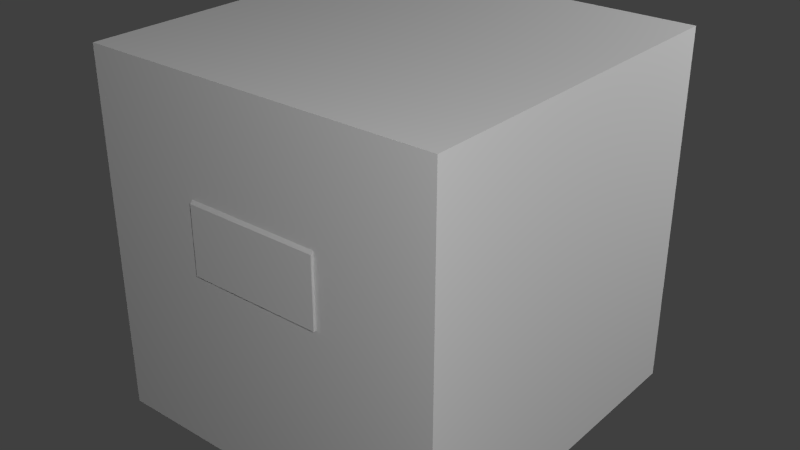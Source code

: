 # Source: PowerElectricPrimitives.blend  (saved by Blender 2.67.0; exported with 4.5.12 LTS)
import bpy
from mathutils import Matrix  # noqa: F401  (used for matrix-valued properties, if any)

bpy.ops.wm.read_factory_settings(use_empty=True)
scene = bpy.context.scene
scene.name = 'Scene'

# ---- collections
col_collection_1 = bpy.data.collections.new('Collection 1'); scene.collection.children.link(col_collection_1)

# ---- materials (node trees are filled in below, after node groups)
mat_material = bpy.data.materials.new('Material')
mat_material.alpha_threshold = 0.0
mat_material.use_transparent_shadow = False
mat_material.roughness = 0.5
mat_material.line_color = (0.0, 0.0, 0.0, 1.0)

# ---- material node trees

# ---- world
world_world = bpy.data.worlds.new('World'); scene.world = world_world
world_world.color = (0.05088, 0.05088, 0.05088)
world_world.use_sun_shadow = False
world_world.sun_shadow_jitter_overblur = 0.0
world_world.cycles.sampling_method = 'MANUAL'
world_world.cycles.sample_map_resolution = 256

# ---- lights
light_point_002 = bpy.data.lights.new('Point.002', 'POINT')
light_point_002.transmission_factor = 0.0
light_point_002.energy = 100.0
light_point_002.shadow_buffer_clip_start = 0.5
light_point_002.shadow_soft_size = 0.1
light_point_002.shadow_maximum_resolution = 0.006
light_point_002.use_absolute_resolution = True
light_point_002.cycles.use_multiple_importance_sampling = False
light_point_001 = bpy.data.lights.new('Point.001', 'POINT')
light_point_001.transmission_factor = 0.0
light_point_001.energy = 100.0
light_point_001.shadow_buffer_clip_start = 0.5
light_point_001.shadow_soft_size = 0.1
light_point_001.shadow_maximum_resolution = 0.006
light_point_001.use_absolute_resolution = True
light_point_001.cycles.use_multiple_importance_sampling = False
light_point = bpy.data.lights.new('Point', 'POINT')
light_point.transmission_factor = 0.0
light_point.energy = 100.0
light_point.shadow_buffer_clip_start = 0.5
light_point.shadow_soft_size = 0.1
light_point.shadow_maximum_resolution = 0.006
light_point.use_absolute_resolution = True
light_point.cycles.use_multiple_importance_sampling = False
light_lamp = bpy.data.lights.new('Lamp', 'POINT')
light_lamp.transmission_factor = 0.0
light_lamp.cutoff_distance = 30.0
light_lamp.energy = 100.0
light_lamp.shadow_buffer_clip_start = 1.001
light_lamp.shadow_soft_size = 0.1
light_lamp.shadow_maximum_resolution = 0.006
light_lamp.use_absolute_resolution = True
light_lamp.cycles.use_multiple_importance_sampling = False

# ---- meshes
me_resistorcore = bpy.data.meshes.new('ResistorCore')
me_resistorcore.from_pydata([(-0.3125, -0.1875, -0.25), (-0.3125, -0.1875, -0.4375), (-0.1875, 0.3125, -0.4375), (-0.3125, 0.3125, -0.4375), (-0.1875, 0.1875, -0.4375), (0.3125, 0.1875, -0.4375), (0.3125, -0.1875, -0.4375), (-0.3125, 0.1875, -0.4375), (0.3125, -0.3125, -0.4375), (0.1875, -0.3125, -0.4375), (0.1875, -0.1875, -0.4375), (0.3125, 0.1875, -0.25), (0.3125, -0.1875, -0.25), (-0.3125, 0.1875, -0.25), (-0.3125, -0.1349, -0.125), (0.3125, 0.125, -0.125), (0.3125, -0.1349, -0.125), (-0.3125, 0.125, -0.125), (-0.1875, 0.3125, -0.375), (-0.3125, 0.3125, -0.375), (-0.1875, 0.1875, -0.375), (-0.3125, 0.1875, -0.375), (0.3125, -0.1875, -0.375), (0.3125, -0.3125, -0.375), (0.1875, -0.3125, -0.375), (0.1875, -0.1875, -0.375)], [(1, 10), (4, 5)], [(1, 0, 13, 7), (6, 5, 11, 12), (5, 7, 13, 11), (12, 0, 1, 6), (0, 12, 16, 14), (0, 14, 17, 13), (12, 11, 15, 16), (11, 13, 17, 15), (15, 17, 14, 16), (3, 19, 18, 2), (3, 7, 21, 19), (4, 2, 18, 20), (8, 6, 22, 23), (9, 8, 23, 24), (10, 9, 24, 25), (20, 18, 19, 21), (22, 25, 24, 23)])
me_resistorcore.use_remesh_preserve_volume = False
me_resistorcore.use_remesh_preserve_attributes = False
me_resistorcore.use_mirror_vertex_groups = False
me_resistorcore.update()
me_resistorbaseextention = bpy.data.meshes.new('ResistorBaseExtention')
me_resistorbaseextention.from_pydata([(-0.3125, 0.1875, -0.5), (-0.3125, 0.3125, -0.5), (0.0, 0.3125, -0.5), (0.3125, 0.1875, -0.5), (0.3125, -0.1875, -0.5), (0.3125, -0.3125, -0.5), (0.0, -0.3125, -0.5), (-0.3125, -0.1875, -0.5), (-0.3125, 0.1875, -0.4375), (-0.3125, 0.3125, -0.4375), (0.0, 0.3125, -0.4375), (0.3125, 0.1875, -0.4375), (0.3125, -0.1875, -0.4375), (0.3125, -0.3125, -0.4375), (0.0, -0.3125, -0.4375), (-0.3125, -0.1875, -0.4375)], [], [(5, 6, 7, 4), (1, 2, 3, 0), (13, 12, 15, 14), (9, 8, 11, 10), (0, 3, 11, 8), (5, 4, 12, 13), (3, 2, 10, 11), (1, 0, 8, 9), (6, 5, 13, 14), (4, 7, 15, 12), (2, 1, 9, 10), (7, 6, 14, 15)])
me_resistorbaseextention.use_remesh_preserve_volume = False
me_resistorbaseextention.use_remesh_preserve_attributes = False
me_resistorbaseextention.use_mirror_vertex_groups = False
me_resistorbaseextention.update()
me_inductorcables = bpy.data.meshes.new('InductorCables')
me_inductorcables.from_pydata([(0.5, 0.375, -0.625), (0.5, 0.25, -0.625), (0.5, 0.375, -0.5), (0.5, 0.25, -0.5), (0.625, 0.375, -0.75), (0.625, 0.125, -0.75), (0.625, 0.375, -0.625), (0.625, 0.125, -0.625), (0.875, 0.375, -0.75), (0.875, 0.125, -0.75), (0.875, 0.375, -0.625), (0.875, 0.125, -0.625), (-0.5042, -0.125, -0.625), (-0.5042, 2.98e-08, -0.625), (-0.5042, -0.125, -0.5), (-0.5042, 2.98e-08, -0.5), (-0.6292, -0.125, -0.75), (-0.6292, 0.125, -0.75), (-0.6292, -0.125, -0.625), (-0.6292, 0.125, -0.625), (-0.8792, -0.125, -0.75), (-0.8792, 0.125, -0.75), (-0.8792, -0.125, -0.625), (-0.8792, 0.125, -0.625), (-0.1292, -0.125, -0.625), (-0.1292, 2.98e-08, -0.625), (-0.1292, -0.125, -0.5), (-0.1292, 2.98e-08, -0.5), (0.25, 0.25, -0.5), (0.25, 0.375, -0.5), (0.25, 0.25, -0.625), (0.25, 0.375, -0.625)], [], [(14, 18, 16, 12), (6, 10, 8, 4), (2, 6, 4, 0), (0, 4, 5, 1), (1, 5, 7, 3), (3, 7, 6, 2), (18, 22, 20, 16), (5, 9, 11, 7), (7, 11, 10, 6), (4, 8, 9, 5), (12, 16, 17, 13), (13, 17, 19, 15), (15, 19, 18, 14), (17, 21, 23, 19), (19, 23, 22, 18), (16, 20, 21, 17), (12, 24, 26, 14), (15, 27, 25, 13), (14, 26, 27, 15), (13, 25, 24, 12), (2, 29, 28, 3), (0, 31, 29, 2), (1, 30, 31, 0), (3, 28, 30, 1)])
me_inductorcables.use_remesh_preserve_volume = False
me_inductorcables.use_remesh_preserve_attributes = False
me_inductorcables.use_mirror_vertex_groups = False
me_inductorcables.update()
me_inductorcore = bpy.data.meshes.new('InductorCore')
me_inductorcore.from_pydata([(-0.3125, 0.1875, -0.5), (-0.1875, 0.3125, -0.5), (0.1875, 0.3125, -0.5), (0.3125, 0.1875, -0.5), (0.3125, -0.1875, -0.5), (0.1875, -0.3125, -0.5), (-0.1875, -0.3125, -0.5), (-0.3125, -0.1875, -0.5), (-0.25, 0.1875, -0.4375), (-0.1875, 0.25, -0.4375), (0.1875, 0.25, -0.4375), (0.25, 0.1875, -0.4375), (0.25, -0.1875, -0.4375), (0.1875, -0.25, -0.4375), (-0.1875, -0.25, -0.4375), (-0.25, -0.1875, -0.4375), (-0.1875, 0.0625, -0.4375), (-0.0625, 0.1875, -0.4375), (0.0625, 0.1875, -0.4375), (0.1875, 0.0625, -0.4375), (0.1875, -0.0625, -0.4375), (0.0625, -0.1875, -0.4375), (-0.0625, -0.1875, -0.4375), (-0.1875, -0.0625, -0.4375), (-0.1875, 0.0625, -0.1875), (-0.0625, 0.1875, -0.1875), (0.0625, 0.1875, -0.1875), (0.1875, 0.0625, -0.1875), (0.1875, -0.0625, -0.1875), (0.0625, -0.1875, -0.1875), (-0.0625, -0.1875, -0.1875), (-0.1875, -0.0625, -0.1875), (-0.25, 0.125, -0.1875), (-0.125, 0.25, -0.1875), (0.125, 0.25, -0.1875), (0.25, 0.125, -0.1875), (0.25, -0.125, -0.1875), (0.125, -0.25, -0.1875), (-0.125, -0.25, -0.1875), (-0.25, -0.125, -0.1875), (-0.25, 0.125, -0.125), (-0.125, 0.25, -0.125), (0.125, 0.25, -0.125), (0.25, 0.125, -0.125), (0.25, -0.125, -0.125), (0.125, -0.25, -0.125), (-0.125, -0.25, -0.125), (-0.25, -0.125, -0.125)], [(4, 7), (0, 3)], [(13, 12, 15, 14), (9, 8, 11, 10), (15, 8, 0, 7), (5, 4, 12, 13), (3, 2, 10, 11), (1, 0, 8, 9), (6, 5, 13, 14), (12, 11, 8, 15), (2, 1, 9, 10), (7, 6, 14, 15), (3, 11, 12, 4), (21, 20, 28, 29), (19, 18, 26, 27), (23, 31, 24, 16), (22, 21, 29, 30), (20, 19, 27, 28), (17, 16, 24, 25), (18, 17, 25, 26), (23, 22, 30, 31), (34, 35, 36, 37, 38, 39, 32, 33), (42, 41, 40, 47, 46, 45, 44, 43), (33, 32, 40, 41), (39, 38, 46, 47), (36, 35, 43, 44), (37, 36, 44, 45), (34, 33, 41, 42), (32, 39, 47, 40), (38, 37, 45, 46), (35, 34, 42, 43)])
me_inductorcore.use_remesh_preserve_volume = False
me_inductorcore.use_remesh_preserve_attributes = False
me_inductorcore.use_mirror_vertex_groups = False
me_inductorcore.update()
me_inductorbaseextention = bpy.data.meshes.new('InductorBaseExtention')
me_inductorbaseextention.from_pydata([(-0.3125, 0.1875, -0.5), (-0.1875, 0.3125, -0.5), (0.1875, 0.3125, -0.5), (0.3125, 0.1875, -0.5), (0.3125, -0.1875, -0.5), (0.1875, -0.3125, -0.5), (-0.1875, -0.3125, -0.5), (-0.3125, -0.1875, -0.5), (-0.3125, 0.1875, -0.4375), (-0.1875, 0.3125, -0.4375), (0.1875, 0.3125, -0.4375), (0.3125, 0.1875, -0.4375), (0.3125, -0.1875, -0.4375), (0.1875, -0.3125, -0.4375), (-0.1875, -0.3125, -0.4375), (-0.3125, -0.1875, -0.4375)], [], [(5, 6, 7, 4), (1, 2, 3, 0), (13, 12, 15, 14), (9, 8, 11, 10), (0, 3, 11, 8), (5, 4, 12, 13), (3, 2, 10, 11), (1, 0, 8, 9), (6, 5, 13, 14), (4, 7, 15, 12), (2, 1, 9, 10), (7, 6, 14, 15)])
me_inductorbaseextention.use_remesh_preserve_volume = False
me_inductorbaseextention.use_remesh_preserve_attributes = False
me_inductorbaseextention.use_mirror_vertex_groups = False
me_inductorbaseextention.update()
me_capacitorcables = bpy.data.meshes.new('CapacitorCables')
me_capacitorcables.from_pydata([(0.5, 0.125, -0.625), (0.5, -0.125, -0.625), (0.5, 0.125, -0.5), (0.5, -0.125, -0.5), (0.625, 0.125, -0.75), (0.625, -0.125, -0.75), (0.625, 0.125, -0.625), (0.625, -0.125, -0.625), (0.875, 0.125, -0.75), (0.875, -0.125, -0.75), (0.875, 0.125, -0.625), (0.875, -0.125, -0.625), (-0.5042, -0.125, -0.625), (-0.5042, 0.125, -0.625), (-0.5042, -0.125, -0.5), (-0.5042, 0.125, -0.5), (-0.6292, -0.125, -0.75), (-0.6292, 0.125, -0.75), (-0.6292, -0.125, -0.625), (-0.6292, 0.125, -0.625), (-0.8792, -0.125, -0.75), (-0.8792, 0.125, -0.75), (-0.8792, -0.125, -0.625), (-0.8792, 0.125, -0.625)], [], [(14, 18, 16, 12), (6, 10, 8, 4), (2, 6, 4, 0), (0, 4, 5, 1), (1, 5, 7, 3), (3, 7, 6, 2), (18, 22, 20, 16), (5, 9, 11, 7), (7, 11, 10, 6), (4, 8, 9, 5), (12, 16, 17, 13), (13, 17, 19, 15), (15, 19, 18, 14), (17, 21, 23, 19), (19, 23, 22, 18), (16, 20, 21, 17)])
me_capacitorcables.use_remesh_preserve_volume = False
me_capacitorcables.use_remesh_preserve_attributes = False
me_capacitorcables.use_mirror_vertex_groups = False
me_capacitorcables.update()
me_base = bpy.data.meshes.new('Base')
me_base.from_pydata([(0.5, -0.1875, -0.5), (-0.5, -0.1875, -0.5), (0.5, 0.1875, -0.5), (-0.5, 0.1875, -0.5), (-0.5, -0.1875, -0.3125), (-0.5, 0.1875, -0.3125), (-0.4375, -0.1875, -0.25), (-0.4375, 0.1875, -0.25), (-0.4375, -0.1875, -0.4375), (-0.4375, 0.1875, -0.4375), (0.4375, -0.1875, -0.4375), (0.4375, 0.1875, -0.4375), (0.4375, -0.1875, -0.25), (0.4375, 0.1875, -0.25), (0.5, -0.1875, -0.3125), (0.5, 0.1875, -0.3125), (-0.4375, -0.1875, -0.5), (0.4375, -0.1875, -0.5), (0.4375, 0.1875, -0.5), (-0.4375, 0.1875, -0.5)], [], [(1, 3, 2, 0), (1, 4, 5, 3), (4, 6, 7, 5), (6, 8, 9, 7), (8, 10, 11, 9), (10, 12, 13, 11), (12, 14, 15, 13), (0, 2, 15, 14), (3, 5, 7, 19), (4, 1, 16, 6), (14, 12, 17, 0), (13, 15, 2, 18), (9, 11, 18, 19), (16, 17, 10, 8)])
me_base.use_remesh_preserve_volume = False
me_base.use_remesh_preserve_attributes = False
me_base.use_mirror_vertex_groups = False
me_base.update()
me_capacitorcore = bpy.data.meshes.new('CapacitorCore')
me_capacitorcore.from_pydata([(-0.4001, -0.25, 0.25), (-0.4001, -0.1768, 0.4268), (-0.4001, -2.266e-08, 0.5), (-0.4001, 0.1768, 0.4268), (-0.4001, 0.25, 0.25), (-0.4001, 0.1768, 0.07322), (-0.4001, 3.061e-08, 2.98e-08), (-0.4001, -0.1768, 0.07322), (0.4001, -0.25, 0.25), (0.4001, -0.1768, 0.4268), (0.4001, -2.266e-08, 0.5), (0.4001, 0.1768, 0.4268), (0.4001, 0.25, 0.25), (0.4001, 0.1768, 0.07322), (0.4001, 3.061e-08, 2.98e-08), (0.4001, -0.1768, 0.07322)], [], [(6, 14, 15, 7), (1, 9, 10, 2), (3, 11, 12, 4), (5, 13, 14, 6), (0, 8, 9, 1), (7, 15, 8, 0), (2, 10, 11, 3), (4, 12, 13, 5), (4, 5, 2, 3), (5, 6, 1, 2), (6, 7, 0, 1), (9, 8, 15, 14), (10, 9, 14, 13), (11, 10, 13, 12)])
me_capacitorcore.use_remesh_preserve_volume = False
me_capacitorcore.use_remesh_preserve_attributes = False
me_capacitorcore.use_mirror_vertex_groups = False
me_capacitorcore.update()
me_minecraft_block = bpy.data.meshes.new('Minecraft Block')
me_minecraft_block.from_pydata([(0.5, 0.5, 0.0), (0.5, -0.5, 0.0), (-0.5, -0.5, 0.0), (-0.5, 0.5, 0.0), (0.5, 0.5, 1.0), (0.5, -0.5, 1.0), (-0.5, -0.5, 1.0), (-0.5, 0.5, 1.0)], [], [(0, 1, 2, 3), (4, 7, 6, 5), (0, 4, 5, 1), (1, 5, 6, 2), (2, 6, 7, 3), (4, 0, 3, 7)])
me_minecraft_block.materials.append(mat_material)
me_minecraft_block.use_remesh_preserve_volume = False
me_minecraft_block.use_remesh_preserve_attributes = False
me_minecraft_block.use_mirror_vertex_groups = False
me_minecraft_block.update()

# ---- objects
ob_resistorcore = bpy.data.objects.new('ResistorCore', me_resistorcore)
ob_resistorbaseextention = bpy.data.objects.new('ResistorBaseExtention', me_resistorbaseextention)
ob_inductorcables = bpy.data.objects.new('InductorCables', me_inductorcables)
ob_inductorcore = bpy.data.objects.new('InductorCore', me_inductorcore)
ob_inductorbaseextention = bpy.data.objects.new('InductorBaseExtention', me_inductorbaseextention)
ob_capacitorcables = bpy.data.objects.new('CapacitorCables', me_capacitorcables)
ob_base = bpy.data.objects.new('Base', me_base)
ob_capacitorcore = bpy.data.objects.new('CapacitorCore', me_capacitorcore)
ob_point_002 = bpy.data.objects.new('Point.002', light_point_002)
ob_point_001 = bpy.data.objects.new('Point.001', light_point_001)
ob_point = bpy.data.objects.new('Point', light_point)
ob_minecraft_block = bpy.data.objects.new('Minecraft Block', me_minecraft_block)
ob_lamp = bpy.data.objects.new('Lamp', light_lamp)

# ---- transforms, parenting, visibility, modifiers, constraints
ob_resistorcore.location = (-0.007812, -0.007812, 0.5)
ob_resistorcore.rotation_euler = (0.0, 0.0, 1.571)
ob_resistorcore.hide_viewport = True
ob_resistorcore.lineart.crease_threshold = 0.0
ob_resistorbaseextention.location = (-0.007812, -0.007812, 0.5)
ob_resistorbaseextention.rotation_euler = (0.0, 0.0, 1.571)
ob_resistorbaseextention.hide_viewport = True
ob_resistorbaseextention.lineart.crease_threshold = 0.0
ob_inductorcables.location = (0.05469, -0.007813, 0.5)
ob_inductorcables.rotation_euler = (0.0, 0.0, 1.571)
ob_inductorcables.scale = (0.5, 0.5, 0.5)
ob_inductorcables.lineart.crease_threshold = 0.0
ob_inductorcore.location = (-0.007812, -0.007812, 0.5625)
ob_inductorcore.rotation_euler = (0.0, 0.0, 1.571)
ob_inductorcore.hide_viewport = True
ob_inductorcore.lineart.crease_threshold = 0.0
ob_inductorbaseextention.location = (-0.007812, -0.007812, 0.5)
ob_inductorbaseextention.rotation_euler = (0.0, 0.0, 1.571)
ob_inductorbaseextention.hide_viewport = True
ob_inductorbaseextention.lineart.crease_threshold = 0.0
ob_capacitorcables.location = (-0.007812, -0.007812, 0.5)
ob_capacitorcables.rotation_euler = (0.0, 0.0, 1.571)
ob_capacitorcables.scale = (0.5, 0.5, 0.5)
ob_capacitorcables.lineart.crease_threshold = 0.0
ob_base.location = (-0.007812, -0.007812, 0.5)
ob_base.rotation_euler = (0.0, 0.0, 1.571)
ob_base.lineart.crease_threshold = 0.0
ob_capacitorcore.location = (-0.007812, -0.007812, 0.0625)
ob_capacitorcore.rotation_euler = (0.0, 0.0, 1.571)
ob_capacitorcore.scale = (0.624, 0.624, 0.624)
ob_capacitorcore.lineart.crease_threshold = 0.0
ob_point_002.location = (1.868, 1.874, 1.556)
ob_point_002.hide_viewport = True
ob_point_002.hide_select = True
ob_point_002.lineart.crease_threshold = 0.0
ob_point_001.location = (-1.875, 1.884, -0.7251)
ob_point_001.hide_viewport = True
ob_point_001.hide_select = True
ob_point_001.lineart.crease_threshold = 0.0
ob_point.location = (1.868, -1.876, 1.556)
ob_point.hide_viewport = True
ob_point.hide_select = True
ob_point.lineart.crease_threshold = 0.0
ob_minecraft_block.location = (0.0, 0.0, -0.5)
ob_minecraft_block.lock_location = (True, True, True)
ob_minecraft_block.lock_rotation = (True, True, True)
ob_minecraft_block.lock_rotations_4d = False
ob_minecraft_block.lock_scale = (True, True, True)
ob_minecraft_block.empty_display_type = 'ARROWS'
ob_minecraft_block.hide_select = True
ob_minecraft_block.display_type = 'WIRE'
ob_minecraft_block.show_all_edges = True
ob_minecraft_block.lineart.crease_threshold = 0.0
ob_lamp.location = (4.076, 1.005, 5.904)
ob_lamp.rotation_euler = (0.6503, 0.05522, 1.866)
ob_lamp.lock_rotations_4d = False
ob_lamp.empty_display_type = 'ARROWS'
ob_lamp.color = (0.0, 0.0, 0.0, 0.0)
ob_lamp.hide_viewport = True
ob_lamp.hide_select = True
ob_lamp.lineart.crease_threshold = 0.0

# ---- collection membership
col_collection_1.objects.link(ob_resistorcore)
col_collection_1.objects.link(ob_resistorbaseextention)
col_collection_1.objects.link(ob_inductorcables)
col_collection_1.objects.link(ob_inductorcore)
col_collection_1.objects.link(ob_inductorbaseextention)
col_collection_1.objects.link(ob_capacitorcables)
col_collection_1.objects.link(ob_base)
col_collection_1.objects.link(ob_capacitorcore)
col_collection_1.objects.link(ob_point_002)
col_collection_1.objects.link(ob_point_001)
col_collection_1.objects.link(ob_point)
col_collection_1.objects.link(ob_minecraft_block)
col_collection_1.objects.link(ob_lamp)

# ---- scene / render settings (as saved in the file)
scene.frame_start = 1; scene.frame_end = 250; scene.frame_set(1)
scene.render.engine = 'BLENDER_EEVEE_NEXT'
scene.render.image_settings.color_mode = 'RGB'
scene.render.image_settings.compression = 90
scene.render.resolution_percentage = 50
scene.render.dither_intensity = 0.0
scene.render.bake_margin = 2
scene.cycles.use_denoising = False
scene.cycles.samples = 10
scene.cycles.sampling_pattern = 'TABULATED_SOBOL'
scene.cycles.light_sampling_threshold = 0.0
scene.cycles.use_adaptive_sampling = False
scene.cycles.use_light_tree = False
scene.cycles.blur_glossy = 0.0
scene.cycles.volume_bounces = 1
scene.cycles.pixel_filter_type = 'GAUSSIAN'
scene.cycles.sample_clamp_indirect = 0.0
scene.view_settings.view_transform = 'Standard'
bpy.context.view_layer.update()

# ---- added for rendering (the .blend has no active camera): camera
cam_auto = bpy.data.cameras.new('AutoCamera')
cam_auto.lens = 50.0
cam_auto.sensor_width = 36.0
cam_auto.clip_end = 1000.0
ob_auto_camera = bpy.data.objects.new('AutoCamera', cam_auto)
scene.collection.objects.link(ob_auto_camera)
ob_auto_camera.location = (1.60672, -1.93197, 1.28538)
ob_auto_camera.rotation_euler = (1.09748, -7.21219e-08, 0.694738)
scene.camera = ob_auto_camera
bpy.context.view_layer.update()

